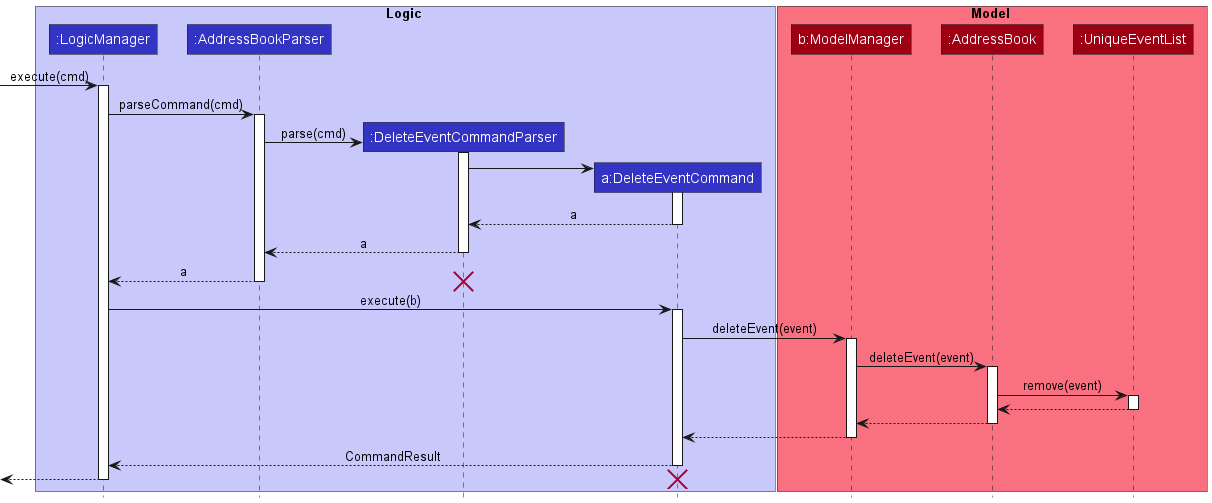

The diagram above was rendered by PlantUML. Its source (embedded in the PNG):
@startuml
!include style.puml

box Logic LOGIC_COLOR_T1
participant ":LogicManager" as LogicManager LOGIC_COLOR
participant ":AddressBookParser" as AddressBookParser LOGIC_COLOR
participant ":DeleteEventCommandParser" as DeleteEventCommandParser LOGIC_COLOR
participant "a:DeleteEventCommand" as DeleteEventCommand LOGIC_COLOR
end box

box Model MODEL_COLOR_T1
participant "b:ModelManager" as ModelManager MODEL_COLOR
participant ":AddressBook" as AddressBook MODEL_COLOR
participant ":UniqueEventList" as UniqueEventList MODEL_COLOR
end box

-> LogicManager : execute(cmd)
activate LogicManager

LogicManager -> AddressBookParser : parseCommand(cmd)
activate AddressBookParser

create DeleteEventCommandParser
AddressBookParser -> DeleteEventCommandParser : parse(cmd)
activate DeleteEventCommandParser

create DeleteEventCommand
DeleteEventCommandParser -> DeleteEventCommand
activate DeleteEventCommand

DeleteEventCommand --> DeleteEventCommandParser : a
deactivate DeleteEventCommand

DeleteEventCommandParser --> AddressBookParser : a
deactivate DeleteEventCommandParser

AddressBookParser --> LogicManager : a
deactivate AddressBookParser
destroy DeleteEventCommandParser

LogicManager -> DeleteEventCommand : execute(b)
activate DeleteEventCommand

DeleteEventCommand -> ModelManager : deleteEvent(event)
activate ModelManager

ModelManager -> AddressBook : deleteEvent(event)
activate AddressBook

AddressBook -> UniqueEventList : remove(event)
activate UniqueEventList

UniqueEventList --> AddressBook
deactivate UniqueEventList

AddressBook --> ModelManager
deactivate AddressBook

ModelManager --> DeleteEventCommand
deactivate ModelManager

DeleteEventCommand --> LogicManager : CommandResult
deactivate DeleteEventCommand

<--LogicManager
deactivate LogicManager
destroy DeleteEventCommand

@enduml